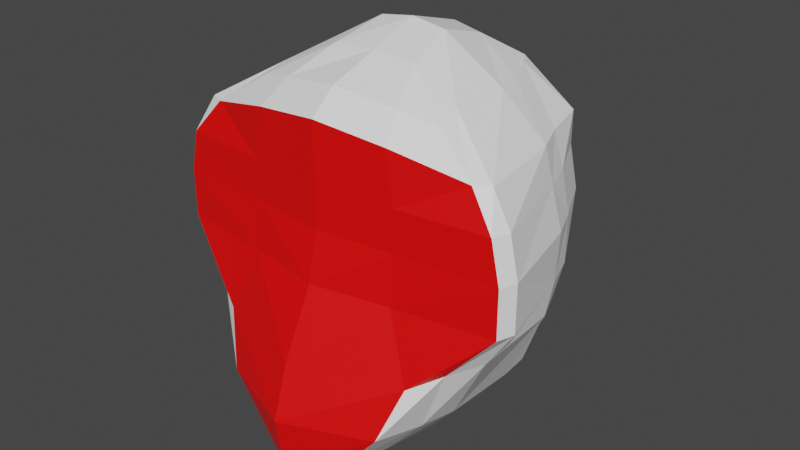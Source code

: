 # Source: Orangut_n.blend  (saved by Blender 3.6.11; exported with 4.5.12 LTS)
import bpy
from mathutils import Matrix  # noqa: F401  (used for matrix-valued properties, if any)

bpy.ops.wm.read_factory_settings(use_empty=True)
scene = bpy.context.scene
scene.name = 'Scene'

# ---- materials (node trees are filled in below, after node groups)
mat_terracota = bpy.data.materials.new('Terracota')
mat_terracota.alpha_threshold = 0.0
mat_terracota.use_transparent_shadow = False
mat_terracota.roughness = 0.5
mat_terracota.line_color = (0.0, 0.0, 0.0, 1.0)
mat_pintura = bpy.data.materials.new('Pintura')
mat_pintura.use_transparent_shadow = False

# ---- material node trees
mat_terracota.use_nodes = True; mat_terracota.node_tree.nodes.clear()
_N = mat_terracota.node_tree.nodes; _L = mat_terracota.node_tree.links
n0 = _N.new('ShaderNodeOutputMaterial'); n0.name = 'Material Output'; n0.location = (300, 300)
n1 = _N.new('ShaderNodeBsdfPrincipled'); n1.name = 'Principled BSDF'; n1.location = (10, 300)
n1.distribution = 'GGX'
n1.subsurface_method = 'RANDOM_WALK_SKIN'
n1.inputs[0].default_value = (1.0, 1.0, 1.0, 1.0)
n1.inputs[3].default_value = 1.45
n1.inputs[27].default_value = (0.0, 0.0, 0.0, 1.0)
n1.inputs[28].default_value = 1.0
_L.new(n1.outputs[0], n0.inputs[0])
n0.is_active_output = True
mat_pintura.use_nodes = True; mat_pintura.node_tree.nodes.clear()
_N = mat_pintura.node_tree.nodes; _L = mat_pintura.node_tree.links
n0 = _N.new('ShaderNodeBsdfPrincipled'); n0.name = 'BSDF Principista'; n0.location = (10, 300)
n0.distribution = 'GGX'
n0.subsurface_method = 'RANDOM_WALK_SKIN'
n0.inputs[0].default_value = (1.0, 0.0, 0.0, 1.0)
n0.inputs[3].default_value = 1.45
n0.inputs[27].default_value = (0.0, 0.0, 0.0, 1.0)
n0.inputs[28].default_value = 1.0
n1 = _N.new('ShaderNodeOutputMaterial'); n1.name = 'Material'; n1.location = (300, 300)
_L.new(n0.outputs[0], n1.inputs[0])
n1.is_active_output = True

# ---- world
world_world = bpy.data.worlds.new('World'); scene.world = world_world
world_world.use_nodes = True; world_world.node_tree.nodes.clear()
_N = world_world.node_tree.nodes; _L = world_world.node_tree.links
n0 = _N.new('ShaderNodeOutputWorld'); n0.name = 'World Output'; n0.location = (300, 300)
n1 = _N.new('ShaderNodeBackground'); n1.name = 'Background'; n1.location = (10, 300)
n1.inputs[0].default_value = (0.05088, 0.05088, 0.05088, 1.0)
_L.new(n1.outputs[0], n0.inputs[0])
n0.is_active_output = True
world_world.color = (0.05088, 0.05088, 0.05088)
world_world.use_sun_shadow = False
world_world.sun_shadow_jitter_overblur = 0.0

# ---- meshes
me_orangut_n = bpy.data.meshes.new('Orangután')
me_orangut_n.from_pydata([(-0.1126, -0.09723, 0.39), (-0.08264, 0.07723, 0.4), (0.1126, -0.09723, 0.39), (0.08264, 0.07723, 0.4), (-0.2026, -0.1272, 0.215), (-0.1326, 0.09723, 0.215), (0.2026, -0.1272, 0.215), (0.1326, 0.09723, 0.215), (0.0, 0.05723, -1.164e-10), (0.0, 0.1172, 0.4), (0.0, -0.1352, -1.164e-10), (0.0, -0.1172, 0.41), (0.0, -0.1602, 0.215), (0.0, 0.1672, 0.215), (0.0, 0.1672, 0.317), (0.0, -0.1472, 0.317), (-0.1326, 0.09723, 0.317), (-0.1926, -0.1272, 0.317), (-0.1076, 0.07723, 0.08), (-0.1176, -0.1272, 0.08), (0.0, -0.2172, 0.08), (0.0, 0.1272, 0.08), (-0.1106, -1.192e-07, 0.4), (-0.173, -1.192e-07, 0.317), (-0.183, -1.192e-07, 0.215), (0.0, -1.192e-07, 0.45), (-0.1306, 0.0001099, 0.08), (0.0, -0.05862, 0.43), (0.0, -0.04754, 3.725e-09), (-0.1076, -0.06862, 0.4), (-0.2, -0.1086, 0.317), (-0.21, -0.1086, 0.2159), (-0.1276, -0.08754, 0.08), (-0.09764, 0.03862, 0.4), (-0.16, 0.03862, 0.317), (-0.17, 0.03862, 0.215), (-0.1276, 0.03663, 0.08), (0.0, 0.06862, 0.43), (0.0, 0.01663, 0.0), (-0.01069, 0.04723, -1.164e-10), (-0.09, -0.1372, 0.317), (-0.07, -0.1072, 0.4), (-0.09, -0.1432, 0.215), (-0.07, 0.1472, 0.317), (-0.07, 0.09723, 0.4), (-0.01069, -0.1242, -1.164e-10), (-0.07, 0.1472, 0.215), (-0.05882, 0.1152, 0.08), (-0.09882, -0.1772, 0.08), (-0.04, -1.201e-07, 0.444), (-0.03882, -0.04754, 3.725e-09), (-0.05, -0.05862, 0.427), (-0.04, 0.05862, 0.427), (-0.03882, 0.01663, 0.0), (-0.1526, -0.1372, 0.16), (-0.1226, 0.09223, 0.17), (0.0, -0.1972, 0.14), (0.0, 0.1572, 0.17), (0.0, -0.09525, -1.164e-10), (-0.174, 0.0001096, 0.17), (-0.1788, -0.1086, 0.17), (-0.1588, 0.03862, 0.17), (-0.07, 0.1372, 0.17), (-0.12, -0.1572, 0.14), (-0.1426, 0.09723, 0.27), (0.0, -0.1472, 0.27), (0.0, 0.1772, 0.27), (-0.2026, -0.1272, 0.27), (-0.21, -0.1086, 0.27), (-0.17, 0.03862, 0.27), (-0.02363, -0.09623, -1.164e-10), (-0.09, -0.1372, 0.27), (-0.07, 0.1572, 0.27), (-0.07337, 0.05541, 0.03), (0.0, -0.2066, 0.02), (0.0, 0.08691, 0.03), (-0.07337, -0.1291, 0.03), (-0.09087, 0.0001096, 0.03), (-0.08587, -0.06754, 0.03), (-0.08587, 0.02663, 0.03), (-0.05619, -0.1796, 0.03), (-0.05619, 0.07791, 0.03), (-0.1626, -0.1172, 0.355), (0.0, 0.1472, 0.355), (0.0, -0.1472, 0.385), (-0.1326, 0.09723, 0.355), (-0.163, -1.192e-07, 0.355), (-0.18, -0.1086, 0.355), (-0.1476, 0.03862, 0.355), (-0.08, 0.1272, 0.355), (-0.08, -0.1372, 0.375), (-0.186, -1.192e-07, 0.27), (0.0, 0.0001096, 0.0), (-0.04282, 0.0001096, 0.0), (0.0, 0.03227, -3.755e-11), (-0.02376, 0.03227, -5.821e-11), (0.1326, 0.09723, 0.317), (0.1926, -0.1272, 0.317), (0.1076, 0.07723, 0.08), (0.1176, -0.1272, 0.08), (0.1106, -1.192e-07, 0.4), (0.173, -1.192e-07, 0.317), (0.183, -1.192e-07, 0.215), (0.1306, 0.0001099, 0.08), (0.1076, -0.06862, 0.4), (0.2, -0.1086, 0.317), (0.21, -0.1086, 0.2159), (0.1276, -0.08754, 0.08), (0.09764, 0.03862, 0.4), (0.16, 0.03862, 0.317), (0.17, 0.03862, 0.215), (0.1276, 0.03663, 0.08), (0.01069, 0.04723, -1.164e-10), (0.09, -0.1372, 0.317), (0.07, -0.1072, 0.4), (0.09, -0.1432, 0.215), (0.07, 0.1472, 0.317), (0.07, 0.09723, 0.4), (0.01069, -0.1242, -1.164e-10), (0.07, 0.1472, 0.215), (0.05882, 0.1152, 0.08), (0.09882, -0.1772, 0.08), (0.04, -1.201e-07, 0.444), (0.03882, -0.04754, 3.725e-09), (0.05, -0.05862, 0.427), (0.04, 0.05862, 0.427), (0.03882, 0.01663, 0.0), (0.1526, -0.1372, 0.16), (0.1226, 0.09223, 0.17), (0.174, 0.0001096, 0.17), (0.1788, -0.1086, 0.17), (0.1588, 0.03862, 0.17), (0.07, 0.1372, 0.17), (0.12, -0.1572, 0.14), (0.1426, 0.09723, 0.27), (0.2026, -0.1272, 0.27), (0.21, -0.1086, 0.27), (0.17, 0.03862, 0.27), (0.02363, -0.09623, -1.164e-10), (0.09, -0.1372, 0.27), (0.07, 0.1572, 0.27), (0.07337, 0.05541, 0.03), (0.07337, -0.1291, 0.03), (0.09087, 0.0001096, 0.03), (0.08587, -0.06754, 0.03), (0.08587, 0.02663, 0.03), (0.05619, -0.1796, 0.03), (0.05619, 0.07791, 0.03), (0.1626, -0.1172, 0.355), (0.1326, 0.09723, 0.355), (0.163, -1.192e-07, 0.355), (0.18, -0.1086, 0.355), (0.1476, 0.03862, 0.355), (0.08, 0.1272, 0.355), (0.08, -0.1372, 0.375), (0.186, -1.192e-07, 0.27), (0.04282, 0.0001096, 0.0), (0.02376, 0.03227, -5.821e-11)], [], [(88, 33, 1, 85), (97, 105, 151, 148), (149, 153, 117, 3), (90, 41, 0, 82), (131, 128, 7, 110), (51, 29, 0, 41), (63, 42, 4, 54), (103, 111, 131, 129), (56, 133, 115, 12), (61, 35, 5, 55), (77, 79, 53, 93), (10, 118, 146, 74), (89, 44, 9, 83), (62, 46, 13, 57), (50, 28, 58, 70), (119, 13, 66, 140), (72, 43, 14, 66), (124, 114, 2, 104), (150, 152, 108, 100), (71, 40, 17, 67), (69, 34, 16, 64), (81, 47, 21, 75), (79, 36, 18, 73), (80, 48, 19, 76), (123, 138, 58, 28), (65, 139, 113, 15), (78, 32, 26, 77), (128, 132, 119, 7), (53, 38, 92, 93), (74, 146, 121, 20), (60, 31, 24, 59), (20, 121, 133, 56), (141, 147, 120, 98), (52, 33, 22, 49), (87, 29, 22, 86), (82, 0, 29, 87), (12, 115, 139, 65), (54, 4, 31, 60), (157, 126, 38, 94), (67, 17, 30, 68), (101, 155, 137, 109), (76, 19, 32, 78), (93, 92, 28, 50), (152, 149, 3, 108), (139, 135, 97, 113), (49, 22, 29, 51), (44, 1, 33, 52), (121, 99, 127, 133), (135, 136, 105, 97), (39, 8, 94, 95), (77, 26, 36, 79), (120, 21, 57, 132), (112, 157, 94, 8), (59, 24, 35, 61), (105, 101, 150, 151), (86, 22, 33, 88), (156, 123, 28, 92), (125, 122, 100, 108), (144, 142, 138, 123), (101, 105, 136, 155), (146, 118, 138, 142), (143, 145, 111, 103), (153, 83, 9, 117), (112, 8, 75, 147), (137, 134, 96, 109), (122, 124, 104, 100), (148, 151, 104, 2), (146, 142, 99, 121), (110, 7, 134, 137), (96, 116, 153, 149), (9, 44, 52, 37), (25, 49, 51, 27), (95, 53, 79, 73), (37, 52, 49, 25), (78, 77, 93, 50), (74, 20, 48, 80), (73, 18, 47, 81), (65, 15, 40, 71), (64, 16, 43, 72), (55, 5, 46, 62), (85, 1, 44, 89), (56, 12, 42, 63), (27, 51, 41, 11), (84, 11, 41, 90), (20, 56, 63, 48), (18, 55, 62, 47), (134, 140, 116, 96), (102, 155, 136, 106), (26, 59, 61, 36), (142, 144, 107, 99), (9, 37, 125, 117), (19, 54, 60, 32), (32, 60, 59, 26), (117, 125, 108, 3), (47, 62, 57, 21), (98, 120, 132, 128), (36, 61, 55, 18), (48, 63, 54, 19), (25, 27, 124, 122), (116, 14, 83, 153), (5, 64, 72, 46), (12, 65, 71, 42), (143, 156, 126, 145), (4, 67, 68, 31), (126, 156, 92, 38), (35, 69, 64, 5), (42, 71, 67, 4), (99, 107, 130, 127), (46, 72, 66, 13), (151, 150, 100, 104), (95, 73, 81, 39), (10, 74, 80, 45), (15, 113, 154, 84), (147, 75, 21, 120), (113, 97, 148, 154), (144, 143, 103, 107), (130, 129, 102, 106), (101, 109, 152, 150), (129, 131, 110, 102), (78, 50, 70, 76), (39, 81, 75, 8), (15, 84, 90, 40), (16, 85, 89, 43), (37, 25, 122, 125), (7, 119, 140, 134), (23, 86, 88, 34), (132, 57, 13, 119), (138, 118, 10, 58), (17, 82, 87, 30), (30, 87, 86, 23), (43, 89, 83, 14), (84, 154, 114, 11), (40, 90, 82, 17), (34, 88, 85, 16), (23, 91, 68, 30), (23, 34, 69, 91), (111, 98, 128, 131), (140, 66, 14, 116), (154, 148, 2, 114), (102, 110, 137, 155), (27, 11, 114, 124), (157, 141, 145, 126), (157, 112, 147, 141), (107, 103, 129, 130), (6, 106, 136, 135), (145, 141, 98, 111), (127, 130, 106, 6), (109, 96, 149, 152), (115, 6, 135, 139), (144, 123, 156, 143), (70, 58, 10, 45), (80, 76, 70, 45), (133, 127, 6, 115), (95, 94, 38, 53), (24, 31, 68, 91), (24, 91, 69, 35)])
me_orangut_n.polygons.foreach_set('material_index', [0, 0, 0, 0, 0, 0, 1, 0, 1, 0, 0, 0, 0, 0, 0, 0, 0, 0, 0, 1, 0, 0, 0, 0, 0, 1, 0, 0, 0, 1, 0, 1, 0, 0, 0, 0, 1, 0, 0, 0, 0, 0, 0, 0, 1, 0, 0, 0, 0, 0, 0, 0, 0, 0, 0, 0, 0, 0, 0, 0, 0, 0, 0, 0, 0, 0, 0, 0, 0, 0, 0, 0, 0, 0, 0, 1, 0, 1, 0, 0, 0, 1, 0, 0, 1, 0, 0, 0, 0, 0, 0, 0, 0, 0, 0, 0, 0, 0, 0, 0, 0, 1, 0, 0, 0, 0, 1, 0, 0, 0, 0, 0, 1, 0, 1, 0, 0, 0, 0, 0, 0, 1, 0, 0, 0, 0, 0, 0, 0, 0, 0, 0, 1, 0, 0, 0, 0, 0, 0, 0, 0, 0, 0, 0, 0, 0, 0, 0, 1, 0, 0, 0, 1, 0, 0, 0])
_uv = me_orangut_n.uv_layers.new(name='MapaUV')
_uv.uv.foreach_set('vector', [0.5938, 0.1875, 0.625, 0.1875, 0.625, 0.25, 0.5938, 0.25, 0.5625, 0.0, 0.5625, 0.0625, 0.5938, 0.0625, 0.5938, 0.0, 0.5938, 0.25, 0.5938, 0.316, 0.625, 0.316, 0.625, 0.25, 0.5938, 0.934, 0.625, 0.934, 0.625, 1.0, 0.5938, 1.0, 0.4688, 0.1875, 0.4688, 0.25, 0.5, 0.25, 0.5, 0.1875, 0.809, 0.6875, 0.875, 0.6875, 0.875, 0.75, 0.809, 0.75, 0.4688, 0.934, 0.5, 0.934, 0.5, 1.0, 0.4688, 1.0, 0.4375, 0.125, 0.4375, 0.1875, 0.4688, 0.1875, 0.4688, 0.125, 0.4688, 0.8681, 0.4688, 0.934, 0.5, 0.934, 0.5, 0.8681, 0.4688, 0.1875, 0.5, 0.1875, 0.5, 0.25, 0.4688, 0.25, 0.4062, 0.125, 0.4062, 0.1875, 0.191, 0.5625, 0.191, 0.625, 0.375, 0.8681, 0.375, 0.934, 0.4062, 0.934, 0.4062, 0.8681, 0.5938, 0.316, 0.625, 0.316, 0.625, 0.3819, 0.5938, 0.3819, 0.4688, 0.316, 0.5, 0.316, 0.5, 0.3819, 0.4688, 0.3819, 0.191, 0.6875, 0.2569, 0.6875, 0.2569, 0.7371, 0.191, 0.7188, 0.5, 0.316, 0.5, 0.3819, 0.5312, 0.3819, 0.5312, 0.316, 0.5312, 0.316, 0.5625, 0.316, 0.5625, 0.3819, 0.5312, 0.3819, 0.809, 0.6875, 0.809, 0.75, 0.875, 0.75, 0.875, 0.6875, 0.5938, 0.125, 0.5938, 0.1875, 0.625, 0.1875, 0.625, 0.125, 0.5312, 0.934, 0.5625, 0.934, 0.5625, 1.0, 0.5312, 1.0, 0.5312, 0.1875, 0.5625, 0.1875, 0.5625, 0.25, 0.5312, 0.25, 0.4062, 0.316, 0.4375, 0.316, 0.4375, 0.3819, 0.4062, 0.3819, 0.4062, 0.1875, 0.4375, 0.1875, 0.4375, 0.25, 0.4062, 0.25, 0.4062, 0.934, 0.4375, 0.934, 0.4375, 1.0, 0.4062, 1.0, 0.191, 0.6875, 0.191, 0.7188, 0.2569, 0.7371, 0.2569, 0.6875, 0.5312, 0.8681, 0.5312, 0.934, 0.5625, 0.934, 0.5625, 0.8681, 0.4062, 0.0625, 0.4375, 0.0625, 0.4375, 0.125, 0.4062, 0.125, 0.4688, 0.25, 0.4688, 0.316, 0.5, 0.316, 0.5, 0.25, 0.191, 0.5625, 0.2569, 0.5625, 0.2569, 0.625, 0.191, 0.625, 0.4062, 0.8681, 0.4062, 0.934, 0.4375, 0.934, 0.4375, 0.8681, 0.4688, 0.0625, 0.5, 0.0625, 0.5, 0.125, 0.4688, 0.125, 0.4375, 0.8681, 0.4375, 0.934, 0.4688, 0.934, 0.4688, 0.8681, 0.4062, 0.25, 0.4062, 0.316, 0.4375, 0.316, 0.4375, 0.25, 0.809, 0.5625, 0.875, 0.5625, 0.875, 0.625, 0.809, 0.625, 0.5938, 0.0625, 0.625, 0.0625, 0.625, 0.125, 0.5938, 0.125, 0.5938, 0.0, 0.625, 0.0, 0.625, 0.0625, 0.5938, 0.0625, 0.5, 0.8681, 0.5, 0.934, 0.5312, 0.934, 0.5312, 0.8681, 0.4688, 0.0, 0.5, 0.0, 0.5, 0.0625, 0.4688, 0.0625, 0.191, 0.5312, 0.191, 0.5625, 0.2569, 0.5625, 0.2569, 0.5423, 0.5312, 0.0, 0.5625, 0.0, 0.5625, 0.0625, 0.5312, 0.0625, 0.5625, 0.125, 0.0, 0.0, 0.5312, 0.1875, 0.5625, 0.1875, 0.4062, 0.0, 0.4375, 0.0, 0.4375, 0.0625, 0.4062, 0.0625, 0.191, 0.625, 0.2569, 0.625, 0.2569, 0.6875, 0.191, 0.6875, 0.5938, 0.1875, 0.5938, 0.25, 0.625, 0.25, 0.625, 0.1875, 0.5312, 0.934, 0.5312, 1.0, 0.5625, 1.0, 0.5625, 0.934, 0.809, 0.625, 0.875, 0.625, 0.875, 0.6875, 0.809, 0.6875, 0.809, 0.5, 0.875, 0.5, 0.875, 0.5625, 0.809, 0.5625, 0.4375, 0.934, 0.4375, 1.0, 0.4688, 1.0, 0.4688, 0.934, 0.5312, 0.0, 0.5312, 0.0625, 0.5625, 0.0625, 0.5625, 0.0, 0.191, 0.5, 0.2569, 0.5, 0.2569, 0.5423, 0.191, 0.5312, 0.4062, 0.125, 0.4375, 0.125, 0.4375, 0.1875, 0.4062, 0.1875, 0.4375, 0.316, 0.4375, 0.3819, 0.4688, 0.3819, 0.4688, 0.316, 0.191, 0.5, 0.191, 0.5312, 0.2569, 0.5423, 0.2569, 0.5, 0.4688, 0.125, 0.5, 0.125, 0.5, 0.1875, 0.4688, 0.1875, 0.5625, 0.0625, 0.5625, 0.125, 0.5938, 0.125, 0.5938, 0.0625, 0.5938, 0.125, 0.625, 0.125, 0.625, 0.1875, 0.5938, 0.1875, 0.191, 0.625, 0.191, 0.6875, 0.2569, 0.6875, 0.2569, 0.625, 0.809, 0.5625, 0.809, 0.625, 0.875, 0.625, 0.875, 0.5625, 0.4062, 0.0625, 0.4062, 0.0, 0.191, 0.7188, 0.191, 0.6875, 0.5625, 0.125, 0.5625, 0.0625, 0.5312, 0.0625, 0.0, 0.0, 0.4062, 0.934, 0.191, 0.75, 0.191, 0.7188, 0.4062, 1.0, 0.4062, 0.125, 0.4062, 0.1875, 0.4375, 0.1875, 0.4375, 0.125, 0.5938, 0.316, 0.5938, 0.3819, 0.625, 0.3819, 0.625, 0.316, 0.375, 0.316, 0.375, 0.3819, 0.4062, 0.3819, 0.4062, 0.316, 0.5312, 0.1875, 0.5312, 0.25, 0.5625, 0.25, 0.5625, 0.1875, 0.809, 0.625, 0.809, 0.6875, 0.875, 0.6875, 0.875, 0.625, 0.5938, 0.0, 0.5938, 0.0625, 0.625, 0.0625, 0.625, 0.0, 0.4062, 0.934, 0.4062, 1.0, 0.4375, 1.0, 0.4375, 0.934, 0.5, 0.1875, 0.5, 0.25, 0.5312, 0.25, 0.5312, 0.1875, 0.5625, 0.25, 0.5625, 0.316, 0.5938, 0.316, 0.5938, 0.25, 0.7431, 0.5, 0.809, 0.5, 0.809, 0.5625, 0.7431, 0.5625, 0.7431, 0.625, 0.809, 0.625, 0.809, 0.6875, 0.7431, 0.6875, 0.191, 0.5312, 0.191, 0.5625, 0.4062, 0.1875, 0.4062, 0.25, 0.7431, 0.5625, 0.809, 0.5625, 0.809, 0.625, 0.7431, 0.625, 0.4062, 0.0625, 0.4062, 0.125, 0.191, 0.625, 0.191, 0.6875, 0.4062, 0.8681, 0.4375, 0.8681, 0.4375, 0.934, 0.4062, 0.934, 0.4062, 0.25, 0.4375, 0.25, 0.4375, 0.316, 0.4062, 0.316, 0.5312, 0.8681, 0.5625, 0.8681, 0.5625, 0.934, 0.5312, 0.934, 0.5312, 0.25, 0.5625, 0.25, 0.5625, 0.316, 0.5312, 0.316, 0.4688, 0.25, 0.5, 0.25, 0.5, 0.316, 0.4688, 0.316, 0.5938, 0.25, 0.625, 0.25, 0.625, 0.316, 0.5938, 0.316, 0.4688, 0.8681, 0.5, 0.8681, 0.5, 0.934, 0.4688, 0.934, 0.7431, 0.6875, 0.809, 0.6875, 0.809, 0.75, 0.7431, 0.75, 0.5938, 0.8681, 0.625, 0.8681, 0.625, 0.934, 0.5938, 0.934, 0.4375, 0.8681, 0.4688, 0.8681, 0.4688, 0.934, 0.4375, 0.934, 0.4375, 0.25, 0.4688, 0.25, 0.4688, 0.316, 0.4375, 0.316, 0.5312, 0.25, 0.5312, 0.316, 0.5625, 0.316, 0.5625, 0.25, 0.5, 0.125, 0.0, 0.0, 0.5312, 0.0625, 0.5, 0.0625, 0.4375, 0.125, 0.4688, 0.125, 0.4688, 0.1875, 0.4375, 0.1875, 0.4062, 0.0, 0.4062, 0.0625, 0.4375, 0.0625, 0.4375, 0.0, 0.7431, 0.5, 0.7431, 0.5625, 0.809, 0.5625, 0.809, 0.5, 0.4375, 0.0, 0.4688, 0.0, 0.4688, 0.0625, 0.4375, 0.0625, 0.4375, 0.0625, 0.4688, 0.0625, 0.4688, 0.125, 0.4375, 0.125, 0.809, 0.5, 0.809, 0.5625, 0.875, 0.5625, 0.875, 0.5, 0.4375, 0.316, 0.4688, 0.316, 0.4688, 0.3819, 0.4375, 0.3819, 0.4375, 0.25, 0.4375, 0.316, 0.4688, 0.316, 0.4688, 0.25, 0.4375, 0.1875, 0.4688, 0.1875, 0.4688, 0.25, 0.4375, 0.25, 0.4375, 0.934, 0.4688, 0.934, 0.4688, 1.0, 0.4375, 1.0, 0.7431, 0.625, 0.7431, 0.6875, 0.809, 0.6875, 0.809, 0.625, 0.5625, 0.316, 0.5625, 0.3819, 0.5938, 0.3819, 0.5938, 0.316, 0.5, 0.25, 0.5312, 0.25, 0.5312, 0.316, 0.5, 0.316, 0.5, 0.8681, 0.5312, 0.8681, 0.5312, 0.934, 0.5, 0.934, 0.4062, 0.125, 0.191, 0.625, 0.191, 0.5625, 0.4062, 0.1875, 0.5, 0.0, 0.5312, 0.0, 0.5312, 0.0625, 0.5, 0.0625, 0.191, 0.5625, 0.191, 0.625, 0.2569, 0.625, 0.2569, 0.5625, 0.5, 0.1875, 0.5312, 0.1875, 0.5312, 0.25, 0.5, 0.25, 0.5, 0.934, 0.5312, 0.934, 0.5312, 1.0, 0.5, 1.0, 0.4375, 0.0, 0.4375, 0.0625, 0.4688, 0.0625, 0.4688, 0.0, 0.5, 0.316, 0.5312, 0.316, 0.5312, 0.3819, 0.5, 0.3819, 0.5938, 0.0625, 0.5938, 0.125, 0.625, 0.125, 0.625, 0.0625, 0.191, 0.5312, 0.4062, 0.25, 0.4062, 0.316, 0.191, 0.5, 0.375, 0.8681, 0.4062, 0.8681, 0.4062, 0.934, 0.375, 0.934, 0.5625, 0.8681, 0.5625, 0.934, 0.5938, 0.934, 0.5938, 0.8681, 0.4062, 0.316, 0.4062, 0.3819, 0.4375, 0.3819, 0.4375, 0.316, 0.5625, 0.934, 0.5625, 1.0, 0.5938, 1.0, 0.5938, 0.934, 0.4062, 0.0625, 0.4062, 0.125, 0.4375, 0.125, 0.4375, 0.0625, 0.4688, 0.0625, 0.4688, 0.125, 0.5, 0.125, 0.5, 0.0625, 0.5625, 0.125, 0.5625, 0.1875, 0.5938, 0.1875, 0.5938, 0.125, 0.4688, 0.125, 0.4688, 0.1875, 0.5, 0.1875, 0.5, 0.125, 0.4062, 0.0625, 0.191, 0.6875, 0.191, 0.7188, 0.4062, 0.0, 0.375, 0.316, 0.4062, 0.316, 0.4062, 0.3819, 0.375, 0.3819, 0.5625, 0.8681, 0.5938, 0.8681, 0.5938, 0.934, 0.5625, 0.934, 0.5625, 0.25, 0.5938, 0.25, 0.5938, 0.316, 0.5625, 0.316, 0.7431, 0.5625, 0.7431, 0.625, 0.809, 0.625, 0.809, 0.5625, 0.5, 0.25, 0.5, 0.316, 0.5312, 0.316, 0.5312, 0.25, 0.5625, 0.125, 0.5938, 0.125, 0.5938, 0.1875, 0.5625, 0.1875, 0.4688, 0.316, 0.4688, 0.3819, 0.5, 0.3819, 0.5, 0.316, 0.191, 0.7188, 0.191, 0.75, 0.2569, 0.75, 0.2569, 0.7371, 0.5625, 0.0, 0.5938, 0.0, 0.5938, 0.0625, 0.5625, 0.0625, 0.5625, 0.0625, 0.5938, 0.0625, 0.5938, 0.125, 0.5625, 0.125, 0.5625, 0.316, 0.5938, 0.316, 0.5938, 0.3819, 0.5625, 0.3819, 0.5938, 0.8681, 0.5938, 0.934, 0.625, 0.934, 0.625, 0.8681, 0.5625, 0.934, 0.5938, 0.934, 0.5938, 1.0, 0.5625, 1.0, 0.5625, 0.1875, 0.5938, 0.1875, 0.5938, 0.25, 0.5625, 0.25, 0.5625, 0.125, 0.0, 0.0, 0.5312, 0.0625, 0.5625, 0.0625, 0.5625, 0.125, 0.5625, 0.1875, 0.5312, 0.1875, 0.0, 0.0, 0.4375, 0.1875, 0.4375, 0.25, 0.4688, 0.25, 0.4688, 0.1875, 0.5312, 0.316, 0.5312, 0.3819, 0.5625, 0.3819, 0.5625, 0.316, 0.5938, 0.934, 0.5938, 1.0, 0.625, 1.0, 0.625, 0.934, 0.5, 0.125, 0.5, 0.1875, 0.5312, 0.1875, 0.0, 0.0, 0.7431, 0.6875, 0.7431, 0.75, 0.809, 0.75, 0.809, 0.6875, 0.191, 0.5312, 0.4062, 0.25, 0.4062, 0.1875, 0.191, 0.5625, 0.191, 0.5312, 0.191, 0.5, 0.4062, 0.316, 0.4062, 0.25, 0.4375, 0.0625, 0.4375, 0.125, 0.4688, 0.125, 0.4688, 0.0625, 0.5, 0.0, 0.5, 0.0625, 0.5312, 0.0625, 0.5312, 0.0, 0.4062, 0.1875, 0.4062, 0.25, 0.4375, 0.25, 0.4375, 0.1875, 0.4688, 0.0, 0.4688, 0.0625, 0.5, 0.0625, 0.5, 0.0, 0.5625, 0.1875, 0.5625, 0.25, 0.5938, 0.25, 0.5938, 0.1875, 0.5, 0.934, 0.5, 1.0, 0.5312, 1.0, 0.5312, 0.934, 0.4062, 0.0625, 0.191, 0.6875, 0.191, 0.625, 0.4062, 0.125, 0.191, 0.7188, 0.2569, 0.7371, 0.2569, 0.75, 0.191, 0.75, 0.4062, 0.934, 0.4062, 1.0, 0.191, 0.7188, 0.191, 0.75, 0.4688, 0.934, 0.4688, 1.0, 0.5, 1.0, 0.5, 0.934, 0.191, 0.5312, 0.2569, 0.5423, 0.2569, 0.5625, 0.191, 0.5625, 0.5, 0.125, 0.5, 0.0625, 0.5312, 0.0625, 0.0, 0.0, 0.5, 0.125, 0.0, 0.0, 0.5312, 0.1875, 0.5, 0.1875])
me_orangut_n.materials.append(mat_terracota)
me_orangut_n.materials.append(mat_pintura)
me_orangut_n.materials.append(None)
me_orangut_n.use_mirror_x = True
me_orangut_n.update()

# ---- objects
ob_orangut_n = bpy.data.objects.new('Orangután', me_orangut_n)

# ---- transforms, parenting, visibility, modifiers, constraints
ob_orangut_n.location = (0.0, 0.0, 0.0)
ob_orangut_n.use_mesh_mirror_x = True

# ---- collection membership
scene.collection.objects.link(ob_orangut_n)

# ---- scene / render settings (as saved in the file)
scene.frame_start = 1; scene.frame_end = 250; scene.frame_set(0)
scene.render.engine = 'BLENDER_EEVEE_NEXT'
scene.cycles.sampling_pattern = 'TABULATED_SOBOL'
scene.view_settings.view_transform = 'Filmic'
bpy.context.view_layer.update()

# ---- added for rendering (the .blend has no active camera and no usable light): camera, sun
cam_auto = bpy.data.cameras.new('AutoCamera')
cam_auto.lens = 50.0
cam_auto.sensor_width = 36.0
cam_auto.clip_end = 1000.0
ob_auto_camera = bpy.data.objects.new('AutoCamera', cam_auto)
scene.collection.objects.link(ob_auto_camera)
ob_auto_camera.location = (0.676427, -0.831712, 0.766141)
ob_auto_camera.rotation_euler = (1.09748, -7.21219e-08, 0.694738)
scene.camera = ob_auto_camera
light_auto_sun = bpy.data.lights.new('AutoSun', 'SUN')
light_auto_sun.energy = 3.0
light_auto_sun.angle = 0.0523599
ob_auto_sun = bpy.data.objects.new('AutoSun', light_auto_sun)
scene.collection.objects.link(ob_auto_sun)
ob_auto_sun.rotation_euler = (0.872665, 0.174533, 0.523599)
bpy.context.view_layer.update()
